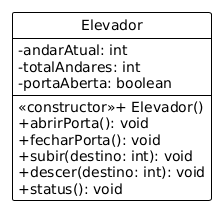

The diagram above was rendered by PlantUML. Its source (embedded in the PNG):
@startuml
!theme plain
hide circle
skinparam classAttributeIconSize 0

class Elevador {
  - andarAtual: int
  - totalAndares: int
  - portaAberta: boolean
  --
  «constructor»+ Elevador()
  + abrirPorta(): void
  + fecharPorta(): void
  + subir(destino: int): void
  + descer(destino: int): void
  + status(): void
}
@enduml